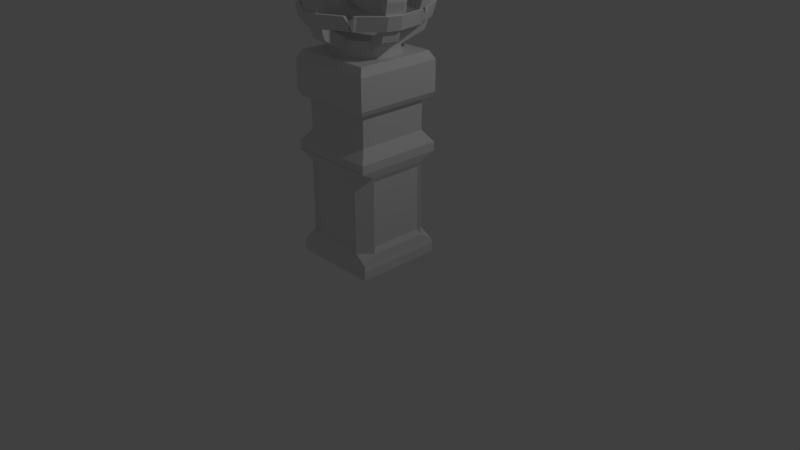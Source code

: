 # Source: brazier.blend  (saved by Blender 2.79.0; exported with 4.5.12 LTS)
import bpy
from mathutils import Matrix  # noqa: F401  (used for matrix-valued properties, if any)

bpy.ops.wm.read_factory_settings(use_empty=True)
scene = bpy.context.scene
scene.name = 'Scene'

# ---- collections
col_collection_1 = bpy.data.collections.new('Collection 1'); scene.collection.children.link(col_collection_1)

# ---- materials (node trees are filled in below, after node groups)
mat_material = bpy.data.materials.new('Material')
mat_material.alpha_threshold = 0.0
mat_material.use_transparent_shadow = False
mat_material.roughness = 0.5
mat_material.line_color = (0.0, 0.0, 0.0, 1.0)

# ---- material node trees

# ---- world
world_world = bpy.data.worlds.new('World'); scene.world = world_world
world_world.color = (0.05088, 0.05088, 0.05088)
world_world.use_sun_shadow = False
world_world.sun_shadow_jitter_overblur = 0.0
world_world.cycles.sampling_method = 'MANUAL'

# ---- cameras
cam_camera = bpy.data.cameras.new('Camera')
cam_camera.clip_end = 100.0
cam_camera.lens = 35.0
cam_camera.sensor_width = 32.0
cam_camera.sensor_height = 18.0
cam_camera.ortho_scale = 7.314
cam_camera.dof.focus_distance = 0.0
cam_camera.dof.aperture_fstop = 128.0

# ---- lights
light_lamp = bpy.data.lights.new('Lamp', 'POINT')
light_lamp.transmission_factor = 0.0
light_lamp.cutoff_distance = 30.0
light_lamp.energy = 100.0
light_lamp.shadow_buffer_clip_start = 1.001
light_lamp.shadow_soft_size = 0.1
light_lamp.shadow_maximum_resolution = 0.006
light_lamp.use_absolute_resolution = True

# ---- meshes
me_cylinder_001 = bpy.data.meshes.new('Cylinder.001')
me_cylinder_001.from_pydata([(0.0, 1.0, -1.0), (0.0, 1.0, 1.0), (0.1951, 0.9808, -1.0), (0.1951, 0.9808, 1.0), (0.3827, 0.9239, -1.0), (0.3827, 0.9239, 1.0), (0.5556, 0.8315, -1.0), (0.5556, 0.8315, 1.0), (0.7071, 0.7071, -1.0), (0.7071, 0.7071, 1.0), (0.8315, 0.5556, -1.0), (0.8315, 0.5556, 1.0), (0.9239, 0.3827, -1.0), (0.9239, 0.3827, 1.0), (0.9808, 0.1951, -1.0), (0.9808, 0.1951, 1.0), (1.0, 7.55e-08, -1.0), (1.0, 7.55e-08, 1.0), (0.9808, -0.1951, -1.0), (0.9808, -0.1951, 1.0), (0.9239, -0.3827, -1.0), (0.9239, -0.3827, 1.0), (0.8315, -0.5556, -1.0), (0.8315, -0.5556, 1.0), (0.7071, -0.7071, -1.0), (0.7071, -0.7071, 1.0), (0.5556, -0.8315, -1.0), (0.5556, -0.8315, 1.0), (0.3827, -0.9239, -1.0), (0.3827, -0.9239, 1.0), (0.1951, -0.9808, -1.0), (0.1951, -0.9808, 1.0), (-3.258e-07, -1.0, -1.0), (-3.258e-07, -1.0, 1.0), (-0.1951, -0.9808, -1.0), (-0.1951, -0.9808, 1.0), (-0.3827, -0.9239, -1.0), (-0.3827, -0.9239, 1.0), (-0.5556, -0.8315, -1.0), (-0.5556, -0.8315, 1.0), (-0.7071, -0.7071, -1.0), (-0.7071, -0.7071, 1.0), (-0.8315, -0.5556, -1.0), (-0.8315, -0.5556, 1.0), (-0.9239, -0.3827, -1.0), (-0.9239, -0.3827, 1.0), (-0.9808, -0.1951, -1.0), (-0.9808, -0.1951, 1.0), (-1.0, 9.656e-07, -1.0), (-1.0, 9.656e-07, 1.0), (-0.9808, 0.1951, -1.0), (-0.9808, 0.1951, 1.0), (-0.9239, 0.3827, -1.0), (-0.9239, 0.3827, 1.0), (-0.8315, 0.5556, -1.0), (-0.8315, 0.5556, 1.0), (-0.7071, 0.7071, -1.0), (-0.7071, 0.7071, 1.0), (-0.5556, 0.8315, -1.0), (-0.5556, 0.8315, 1.0), (-0.3827, 0.9239, -1.0), (-0.3827, 0.9239, 1.0), (-0.1951, 0.9808, -1.0), (-0.1951, 0.9808, 1.0)], [], [(0, 1, 3, 2), (2, 3, 5, 4), (4, 5, 7, 6), (6, 7, 9, 8), (8, 9, 11, 10), (10, 11, 13, 12), (12, 13, 15, 14), (14, 15, 17, 16), (16, 17, 19, 18), (18, 19, 21, 20), (20, 21, 23, 22), (22, 23, 25, 24), (24, 25, 27, 26), (26, 27, 29, 28), (28, 29, 31, 30), (30, 31, 33, 32), (32, 33, 35, 34), (34, 35, 37, 36), (36, 37, 39, 38), (38, 39, 41, 40), (40, 41, 43, 42), (42, 43, 45, 44), (44, 45, 47, 46), (46, 47, 49, 48), (48, 49, 51, 50), (50, 51, 53, 52), (52, 53, 55, 54), (54, 55, 57, 56), (56, 57, 59, 58), (58, 59, 61, 60), (3, 1, 63, 61, 59, 57, 55, 53, 51, 49, 47, 45, 43, 41, 39, 37, 35, 33, 31, 29, 27, 25, 23, 21, 19, 17, 15, 13, 11, 9, 7, 5), (60, 61, 63, 62), (62, 63, 1, 0), (0, 2, 4, 6, 8, 10, 12, 14, 16, 18, 20, 22, 24, 26, 28, 30, 32, 34, 36, 38, 40, 42, 44, 46, 48, 50, 52, 54, 56, 58, 60, 62)])
me_cylinder_001.use_remesh_preserve_volume = False
me_cylinder_001.use_remesh_preserve_attributes = False
me_cylinder_001.use_mirror_vertex_groups = False
me_cylinder_001.update()
me_cylinder = bpy.data.meshes.new('Cylinder')
me_cylinder.from_pydata([(0.0, 1.0, -1.0), (0.0, 1.0, 1.0), (0.1951, 0.9808, -1.0), (0.1951, 0.9808, 1.0), (0.3827, 0.9239, -1.0), (0.3827, 0.9239, 1.0), (0.5556, 0.8315, -1.0), (0.5556, 0.8315, 1.0), (0.7071, 0.7071, -1.0), (0.7071, 0.7071, 1.0), (0.8315, 0.5556, -1.0), (0.8315, 0.5556, 1.0), (0.9239, 0.3827, -1.0), (0.9239, 0.3827, 1.0), (0.9808, 0.1951, -1.0), (0.9808, 0.1951, 1.0), (1.0, 7.55e-08, -1.0), (1.0, 7.55e-08, 1.0), (0.9808, -0.1951, -1.0), (0.9808, -0.1951, 1.0), (0.9239, -0.3827, -1.0), (0.9239, -0.3827, 1.0), (0.8315, -0.5556, -1.0), (0.8315, -0.5556, 1.0), (0.7071, -0.7071, -1.0), (0.7071, -0.7071, 1.0), (0.5556, -0.8315, -1.0), (0.5556, -0.8315, 1.0), (0.3827, -0.9239, -1.0), (0.3827, -0.9239, 1.0), (0.1951, -0.9808, -1.0), (0.1951, -0.9808, 1.0), (-3.258e-07, -1.0, -1.0), (-3.258e-07, -1.0, 1.0), (-0.1951, -0.9808, -1.0), (-0.1951, -0.9808, 1.0), (-0.3827, -0.9239, -1.0), (-0.3827, -0.9239, 1.0), (-0.5556, -0.8315, -1.0), (-0.5556, -0.8315, 1.0), (-0.7071, -0.7071, -1.0), (-0.7071, -0.7071, 1.0), (-0.8315, -0.5556, -1.0), (-0.8315, -0.5556, 1.0), (-0.9239, -0.3827, -1.0), (-0.9239, -0.3827, 1.0), (-0.9808, -0.1951, -1.0), (-0.9808, -0.1951, 1.0), (-1.0, 9.656e-07, -1.0), (-1.0, 9.656e-07, 1.0), (-0.9808, 0.1951, -1.0), (-0.9808, 0.1951, 1.0), (-0.9239, 0.3827, -1.0), (-0.9239, 0.3827, 1.0), (-0.8315, 0.5556, -1.0), (-0.8315, 0.5556, 1.0), (-0.7071, 0.7071, -1.0), (-0.7071, 0.7071, 1.0), (-0.5556, 0.8315, -1.0), (-0.5556, 0.8315, 1.0), (-0.3827, 0.9239, -1.0), (-0.3827, 0.9239, 1.0), (-0.1951, 0.9808, -1.0), (-0.1951, 0.9808, 1.0)], [], [(0, 1, 3, 2), (2, 3, 5, 4), (4, 5, 7, 6), (6, 7, 9, 8), (8, 9, 11, 10), (10, 11, 13, 12), (12, 13, 15, 14), (14, 15, 17, 16), (16, 17, 19, 18), (18, 19, 21, 20), (20, 21, 23, 22), (22, 23, 25, 24), (24, 25, 27, 26), (26, 27, 29, 28), (28, 29, 31, 30), (30, 31, 33, 32), (32, 33, 35, 34), (34, 35, 37, 36), (36, 37, 39, 38), (38, 39, 41, 40), (40, 41, 43, 42), (42, 43, 45, 44), (44, 45, 47, 46), (46, 47, 49, 48), (48, 49, 51, 50), (50, 51, 53, 52), (52, 53, 55, 54), (54, 55, 57, 56), (56, 57, 59, 58), (58, 59, 61, 60), (3, 1, 63, 61, 59, 57, 55, 53, 51, 49, 47, 45, 43, 41, 39, 37, 35, 33, 31, 29, 27, 25, 23, 21, 19, 17, 15, 13, 11, 9, 7, 5), (60, 61, 63, 62), (62, 63, 1, 0), (0, 2, 4, 6, 8, 10, 12, 14, 16, 18, 20, 22, 24, 26, 28, 30, 32, 34, 36, 38, 40, 42, 44, 46, 48, 50, 52, 54, 56, 58, 60, 62)])
me_cylinder.use_remesh_preserve_volume = False
me_cylinder.use_remesh_preserve_attributes = False
me_cylinder.use_mirror_vertex_groups = False
me_cylinder.update()
me_cube_003 = bpy.data.meshes.new('Cube.003')
me_cube_003.from_pydata([(-0.1026, -0.3041, 2.697), (-0.02874, -0.6176, 4.123), (-0.1026, -0.2507, 2.827), (-0.02874, -0.5907, 4.102), (0.1024, -0.3041, 2.697), (0.02993, -0.6176, 4.123), (0.1024, -0.2507, 2.827), (0.02993, -0.5907, 4.102), (-0.1026, -0.6714, 2.906), (-0.1026, -0.8181, 3.364), (-0.1026, -0.7935, 3.864), (-0.1026, -0.6537, 3.864), (-0.1026, -0.6782, 3.364), (-0.1026, -0.5678, 3.0), (0.1024, -0.6537, 3.864), (0.1024, -0.6782, 3.364), (0.1024, -0.5678, 3.0), (0.1024, -0.7935, 3.864), (0.1024, -0.8181, 3.364), (0.1024, -0.6714, 2.906), (-0.08202, -0.7192, 3.051), (-0.08202, -0.7719, 3.22), (0.08177, -0.7719, 3.22), (0.08177, -0.7192, 3.051), (-0.0804, -0.8139, 3.537), (-0.0804, -0.8058, 3.692), (0.08015, -0.8058, 3.692), (0.08015, -0.8139, 3.537), (-0.08202, -0.7556, 3.046), (-0.08202, -0.8083, 3.216), (0.08177, -0.8083, 3.216), (0.08177, -0.7556, 3.046), (-0.0804, -0.8503, 3.532), (-0.0804, -0.8421, 3.687), (0.08015, -0.8421, 3.687), (0.08015, -0.8503, 3.532), (-0.3787, -0.5697, 3.051), (-0.3787, -0.6223, 3.22), (0.3785, -0.6223, 3.22), (0.3785, -0.5697, 3.051), (-0.3712, -0.6643, 3.537), (-0.3712, -0.6562, 3.692), (0.371, -0.6562, 3.692), (0.371, -0.6643, 3.537), (-0.3787, -0.606, 3.046), (-0.3787, -0.6587, 3.216), (0.3785, -0.6587, 3.216), (0.3785, -0.606, 3.046), (-0.3712, -0.7007, 3.532), (-0.3712, -0.6926, 3.687), (0.371, -0.6926, 3.687), (0.371, -0.7007, 3.532), (-0.4082, -0.5697, 3.051), (-0.4082, -0.6223, 3.22), (0.408, -0.6223, 3.22), (0.408, -0.5697, 3.051), (-0.4001, -0.6643, 3.537), (-0.4001, -0.6562, 3.692), (0.3999, -0.6562, 3.692), (0.3999, -0.6643, 3.537), (-0.4082, -0.606, 3.046), (-0.4082, -0.6587, 3.216), (0.408, -0.6587, 3.216), (0.408, -0.606, 3.046), (-0.4001, -0.7007, 3.532), (-0.4001, -0.6926, 3.687), (0.3999, -0.6926, 3.687), (0.3999, -0.7007, 3.532), (-0.4082, -0.5697, 3.051), (-0.4082, -0.6223, 3.22), (0.408, -0.6223, 3.22), (0.408, -0.5697, 3.051), (-0.4001, -0.6643, 3.537), (-0.4001, -0.6562, 3.692), (0.3999, -0.6562, 3.692), (0.3999, -0.6643, 3.537), (-0.4082, -0.606, 3.046), (-0.4082, -0.6587, 3.216), (0.408, -0.6587, 3.216), (0.408, -0.606, 3.046), (-0.4001, -0.7007, 3.532), (-0.4001, -0.6926, 3.687), (0.3999, -0.6926, 3.687), (0.3999, -0.7007, 3.532), (-0.4366, -0.6233, 3.133), (0.45, -0.6139, 3.133), (-0.4794, -0.6845, 3.612), (0.4941, -0.6741, 3.612), (0.2592, -0.1893, 2.697), (0.582, -0.2131, 4.123), (0.2082, -0.1733, 2.827), (0.5563, -0.205, 4.102), (0.3208, 0.006185, 2.697), (0.5996, -0.1571, 4.123), (0.2699, 0.02224, 2.827), (0.574, -0.1491, 4.102), (0.6095, -0.2998, 2.906), (0.7493, -0.3439, 3.364), (0.7259, -0.3365, 3.864), (0.5925, -0.2944, 3.864), (0.616, -0.3018, 3.364), (0.5107, -0.2686, 3.0), (0.6542, -0.09893, 3.864), (0.6776, -0.1063, 3.364), (0.5723, -0.07312, 3.0), (0.7876, -0.141, 3.864), (0.811, -0.1484, 3.364), (0.6711, -0.1043, 2.906), (0.6613, -0.2945, 3.051), (0.7115, -0.3103, 3.22), (0.7608, -0.1541, 3.22), (0.7105, -0.1383, 3.051), (0.752, -0.3214, 3.537), (0.7443, -0.319, 3.692), (0.7926, -0.1659, 3.692), (0.8003, -0.1683, 3.537), (0.696, -0.3054, 3.046), (0.7462, -0.3213, 3.216), (0.7954, -0.1651, 3.216), (0.7452, -0.1492, 3.046), (0.7867, -0.3324, 3.532), (0.779, -0.3299, 3.687), (0.8273, -0.1768, 3.687), (0.835, -0.1792, 3.532), (0.4294, -0.5325, 3.051), (0.4796, -0.5483, 3.22), (0.7073, 0.1738, 3.22), (0.6571, 0.1897, 3.051), (0.5219, -0.5538, 3.537), (0.5142, -0.5514, 3.692), (0.7374, 0.1565, 3.692), (0.7451, 0.154, 3.537), (0.4641, -0.5434, 3.046), (0.5143, -0.5593, 3.216), (0.742, 0.1629, 3.216), (0.6918, 0.1787, 3.046), (0.5566, -0.5647, 3.532), (0.5489, -0.5623, 3.687), (0.7721, 0.1455, 3.687), (0.7798, 0.1431, 3.532), (0.4205, -0.5606, 3.051), (0.4708, -0.5765, 3.22), (0.7162, 0.202, 3.22), (0.666, 0.2178, 3.051), (0.5132, -0.5814, 3.537), (0.5055, -0.5789, 3.692), (0.7461, 0.1841, 3.692), (0.7538, 0.1816, 3.537), (0.4552, -0.5716, 3.046), (0.5054, -0.5874, 3.216), (0.7509, 0.191, 3.216), (0.7007, 0.2069, 3.046), (0.5479, -0.5923, 3.532), (0.5402, -0.5899, 3.687), (0.7808, 0.1731, 3.687), (0.7885, 0.1707, 3.532), (0.4205, -0.5606, 3.051), (0.4708, -0.5765, 3.22), (0.7162, 0.202, 3.22), (0.666, 0.2178, 3.051), (0.5132, -0.5814, 3.537), (0.5055, -0.5789, 3.692), (0.7461, 0.1841, 3.692), (0.7538, 0.1816, 3.537), (0.4552, -0.5716, 3.046), (0.5054, -0.5874, 3.216), (0.7509, 0.191, 3.216), (0.7007, 0.2069, 3.046), (0.5479, -0.5923, 3.532), (0.5402, -0.5899, 3.687), (0.7808, 0.1731, 3.687), (0.7885, 0.1707, 3.532), (0.7208, 0.2446, 3.133), (0.7915, 0.2686, 3.612), (0.2585, 0.1902, 2.697), (0.3798, 0.491, 4.123), (0.2278, 0.1465, 2.827), (0.3644, 0.469, 4.102), (0.09057, 0.3078, 2.697), (0.3318, 0.5246, 4.123), (0.05994, 0.2641, 2.827), (0.3163, 0.5026, 4.102), (0.4692, 0.4911, 2.906), (0.5533, 0.6113, 3.364), (0.5392, 0.5911, 3.864), (0.459, 0.4766, 3.864), (0.4731, 0.4967, 3.364), (0.4097, 0.4063, 3.0), (0.2911, 0.5942, 3.864), (0.3052, 0.6143, 3.364), (0.2418, 0.5238, 3.0), (0.3713, 0.7087, 3.864), (0.3854, 0.7288, 3.364), (0.3013, 0.6087, 2.906), (0.4797, 0.5421, 3.051), (0.5099, 0.5853, 3.22), (0.3758, 0.6792, 3.22), (0.3456, 0.6361, 3.051), (0.5327, 0.6206, 3.537), (0.528, 0.6139, 3.692), (0.3965, 0.706, 3.692), (0.4012, 0.7127, 3.537), (0.5006, 0.5719, 3.046), (0.5308, 0.615, 3.216), (0.3966, 0.709, 3.216), (0.3664, 0.6659, 3.046), (0.5535, 0.6504, 3.532), (0.5489, 0.6437, 3.687), (0.4174, 0.7358, 3.687), (0.422, 0.7425, 3.532), (0.637, 0.2494, 3.051), (0.6672, 0.2925, 3.22), (0.04692, 0.7269, 3.22), (0.01672, 0.6837, 3.051), (0.6851, 0.3312, 3.537), (0.6805, 0.3246, 3.692), (0.07249, 0.7503, 3.692), (0.07715, 0.7569, 3.537), (0.6578, 0.2792, 3.046), (0.688, 0.3223, 3.216), (0.06778, 0.7567, 3.216), (0.03758, 0.7135, 3.046), (0.706, 0.361, 3.532), (0.7013, 0.3544, 3.687), (0.09336, 0.7801, 3.687), (0.09802, 0.7867, 3.532), (0.6611, 0.2325, 3.051), (0.6913, 0.2756, 3.22), (0.02275, 0.7438, 3.22), (-0.007443, 0.7007, 3.051), (0.7088, 0.3147, 3.537), (0.7041, 0.308, 3.692), (0.04881, 0.7669, 3.692), (0.05347, 0.7735, 3.537), (0.682, 0.2623, 3.046), (0.7122, 0.3054, 3.216), (0.04362, 0.7736, 3.216), (0.01342, 0.7304, 3.046), (0.7297, 0.3445, 3.532), (0.725, 0.3378, 3.687), (0.06967, 0.7967, 3.687), (0.07433, 0.8033, 3.532), (0.6611, 0.2325, 3.051), (0.6913, 0.2756, 3.22), (0.02275, 0.7438, 3.22), (-0.007443, 0.7007, 3.051), (0.7088, 0.3147, 3.537), (0.7041, 0.308, 3.692), (0.04881, 0.7669, 3.692), (0.05347, 0.7735, 3.537), (0.682, 0.2623, 3.046), (0.7122, 0.3054, 3.216), (0.04362, 0.7736, 3.216), (0.01342, 0.7304, 3.046), (0.7297, 0.3445, 3.532), (0.725, 0.3378, 3.687), (0.06967, 0.7967, 3.687), (0.07433, 0.8033, 3.532), (-0.0165, 0.7609, 3.133), (-0.01813, 0.8356, 3.612), (-0.1037, 0.3037, 2.697), (-0.3524, 0.5099, 4.123), (-0.0712, 0.2614, 2.827), (-0.3361, 0.4886, 4.102), (-0.2663, 0.1789, 2.697), (-0.399, 0.4742, 4.123), (-0.2338, 0.1366, 2.827), (-0.3826, 0.4529, 4.102), (-0.3273, 0.5951, 2.906), (-0.4166, 0.7115, 3.364), (-0.4016, 0.692, 3.864), (-0.3165, 0.5811, 3.864), (-0.3315, 0.6005, 3.364), (-0.2643, 0.513, 3.0), (-0.4791, 0.4563, 3.864), (-0.4941, 0.4757, 3.364), (-0.4269, 0.3882, 3.0), (-0.5643, 0.5672, 3.864), (-0.5792, 0.5867, 3.364), (-0.4899, 0.4704, 2.906), (-0.3728, 0.6205, 3.051), (-0.4048, 0.6623, 3.22), (-0.5348, 0.5626, 3.22), (-0.5027, 0.5208, 3.051), (-0.4317, 0.6946, 3.537), (-0.4267, 0.6882, 3.692), (-0.5541, 0.5905, 3.692), (-0.559, 0.5969, 3.537), (-0.3949, 0.6494, 3.046), (-0.427, 0.6912, 3.216), (-0.5569, 0.5915, 3.216), (-0.5249, 0.5497, 3.046), (-0.4538, 0.7235, 3.532), (-0.4489, 0.7171, 3.687), (-0.5762, 0.6193, 3.687), (-0.5812, 0.6258, 3.532), (-0.04633, 0.6825, 3.051), (-0.07838, 0.7243, 3.22), (-0.6791, 0.2633, 3.22), (-0.6471, 0.2215, 3.051), (-0.1099, 0.753, 3.537), (-0.105, 0.7466, 3.692), (-0.6938, 0.2948, 3.692), (-0.6987, 0.3012, 3.537), (-0.06847, 0.7114, 3.046), (-0.1005, 0.7531, 3.216), (-0.7013, 0.2922, 3.216), (-0.6692, 0.2504, 3.046), (-0.132, 0.7819, 3.532), (-0.1271, 0.7754, 3.687), (-0.7159, 0.3236, 3.687), (-0.7209, 0.3301, 3.532), (-0.02293, 0.7005, 3.051), (-0.05497, 0.7422, 3.22), (-0.7025, 0.2454, 3.22), (-0.6705, 0.2036, 3.051), (-0.08696, 0.7706, 3.537), (-0.08201, 0.7642, 3.692), (-0.7167, 0.2772, 3.692), (-0.7217, 0.2836, 3.537), (-0.04507, 0.7293, 3.046), (-0.07712, 0.7711, 3.216), (-0.7247, 0.2742, 3.216), (-0.6926, 0.2324, 3.046), (-0.1091, 0.7995, 3.532), (-0.1042, 0.793, 3.687), (-0.7389, 0.306, 3.687), (-0.7438, 0.3125, 3.532), (-0.02293, 0.7005, 3.051), (-0.05497, 0.7422, 3.22), (-0.7025, 0.2454, 3.22), (-0.6705, 0.2036, 3.051), (-0.08696, 0.7706, 3.537), (-0.08201, 0.7642, 3.692), (-0.7167, 0.2772, 3.692), (-0.7217, 0.2836, 3.537), (-0.04507, 0.7293, 3.046), (-0.07712, 0.7711, 3.216), (-0.7247, 0.2742, 3.216), (-0.6926, 0.2324, 3.046), (-0.1091, 0.7995, 3.532), (-0.1042, 0.793, 3.687), (-0.7389, 0.306, 3.687), (-0.7438, 0.3125, 3.532), (-0.7307, 0.2131, 3.133), (-0.8024, 0.234, 3.612), (-0.3209, -0.007578, 2.697), (-0.5907, -0.1828, 4.123), (-0.2707, 0.01069, 2.827), (-0.5655, -0.1736, 4.102), (-0.2507, -0.2002, 2.697), (-0.5706, -0.2379, 4.123), (-0.2006, -0.1819, 2.827), (-0.5454, -0.2287, 4.102), (-0.666, -0.1332, 2.906), (-0.8038, -0.1834, 3.364), (-0.7808, -0.175, 3.864), (-0.6493, -0.1271, 3.864), (-0.6724, -0.1355, 3.364), (-0.5687, -0.09778, 3.0), (-0.5792, -0.3198, 3.864), (-0.6023, -0.3282, 3.364), (-0.4986, -0.2904, 3.0), (-0.7106, -0.3676, 3.864), (-0.7337, -0.376, 3.364), (-0.5959, -0.3258, 2.906), (-0.7039, -0.1689, 3.051), (-0.7534, -0.1869, 3.22), (-0.6974, -0.3408, 3.22), (-0.6479, -0.3228, 3.051), (-0.7923, -0.2028, 3.537), (-0.7847, -0.2, 3.692), (-0.7298, -0.3509, 3.692), (-0.7374, -0.3537, 3.537), (-0.7381, -0.1814, 3.046), (-0.7876, -0.1994, 3.216), (-0.7316, -0.3533, 3.216), (-0.6821, -0.3353, 3.046), (-0.8265, -0.2153, 3.532), (-0.8188, -0.2125, 3.687), (-0.7639, -0.3633, 3.687), (-0.7716, -0.3661, 3.532), (-0.6648, 0.161, 3.051), (-0.7143, 0.143, 3.22), (-0.4553, -0.5685, 3.22), (-0.4059, -0.5505, 3.051), (-0.7512, 0.1216, 3.537), (-0.7436, 0.1244, 3.692), (-0.4897, -0.573, 3.692), (-0.4974, -0.5758, 3.537), (-0.699, 0.1486, 3.046), (-0.7485, 0.1306, 3.216), (-0.4895, -0.5809, 3.216), (-0.4401, -0.5629, 3.046), (-0.7854, 0.1092, 3.532), (-0.7778, 0.112, 3.687), (-0.5239, -0.5855, 3.687), (-0.5315, -0.5882, 3.532), (-0.6749, 0.1888, 3.051), (-0.7244, 0.1708, 3.22), (-0.4452, -0.5962, 3.22), (-0.3958, -0.5782, 3.051), (-0.7611, 0.1488, 3.537), (-0.7535, 0.1516, 3.692), (-0.4798, -0.6002, 3.692), (-0.4875, -0.603, 3.537), (-0.7091, 0.1763, 3.046), (-0.7586, 0.1583, 3.216), (-0.4794, -0.6087, 3.216), (-0.43, -0.5907, 3.046), (-0.7953, 0.1364, 3.532), (-0.7876, 0.1391, 3.687), (-0.514, -0.6126, 3.687), (-0.5217, -0.6154, 3.532), (-0.6749, 0.1888, 3.051), (-0.7244, 0.1708, 3.22), (-0.4452, -0.5962, 3.22), (-0.3958, -0.5782, 3.051), (-0.7611, 0.1488, 3.537), (-0.7535, 0.1516, 3.692), (-0.4798, -0.6002, 3.692), (-0.4875, -0.603, 3.537), (-0.7091, 0.1763, 3.046), (-0.7586, 0.1583, 3.216), (-0.4794, -0.6087, 3.216), (-0.43, -0.5907, 3.046), (-0.7953, 0.1364, 3.532), (-0.7876, 0.1391, 3.687), (-0.514, -0.6126, 3.687), (-0.5217, -0.6154, 3.532)], [], [(10, 1, 3, 11), (11, 3, 7, 14), (14, 7, 5, 17), (17, 5, 1, 10), (2, 6, 4, 0), (7, 3, 1, 5), (4, 19, 8, 0), (9, 8, 20, 21), (17, 10, 25, 26), (6, 16, 19, 4), (16, 15, 18, 19), (15, 14, 17, 18), (2, 13, 16, 6), (13, 12, 15, 16), (12, 11, 14, 15), (0, 8, 13, 2), (8, 9, 12, 13), (9, 10, 11, 12), (23, 22, 38, 39), (8, 19, 23, 20), (18, 9, 21, 22), (19, 18, 22, 23), (22, 21, 29, 30), (18, 17, 26, 27), (10, 9, 24, 25), (9, 18, 27, 24), (31, 30, 29, 28), (35, 34, 33, 32), (24, 27, 35, 32), (25, 24, 40, 41), (20, 23, 31, 28), (26, 25, 33, 34), (20, 28, 44, 36), (21, 20, 36, 37), (36, 44, 60, 52), (48, 49, 65, 64), (49, 41, 57, 65), (46, 47, 63, 62), (28, 29, 45, 44), (26, 34, 50, 42), (27, 26, 42, 43), (29, 21, 37, 45), (30, 31, 47, 46), (22, 30, 46, 38), (31, 23, 39, 47), (35, 27, 43, 51), (32, 33, 49, 48), (24, 32, 48, 40), (34, 35, 51, 50), (33, 25, 41, 49), (60, 61, 77, 76), (67, 59, 75, 83), (59, 58, 74, 75), (63, 55, 71, 79), (50, 51, 67, 66), (37, 36, 52, 53), (42, 50, 66, 58), (45, 37, 53, 61), (39, 38, 54, 55), (38, 46, 62, 54), (41, 40, 56, 57), (47, 39, 55, 63), (43, 42, 58, 59), (51, 43, 59, 67), (44, 45, 61, 60), (40, 48, 64, 56), (71, 70, 85), (77, 69, 84), (74, 82, 87), (69, 68, 84), (56, 64, 80, 72), (62, 63, 79, 78), (65, 57, 73, 81), (64, 65, 81, 80), (52, 60, 76, 68), (66, 67, 83, 82), (53, 52, 68, 69), (58, 66, 82, 74), (61, 53, 69, 77), (55, 54, 70, 71), (54, 62, 78, 70), (57, 56, 72, 73), (70, 78, 85), (73, 72, 86), (79, 71, 85), (75, 74, 87), (83, 75, 87), (76, 77, 84), (72, 80, 86), (78, 79, 85), (81, 73, 86), (80, 81, 86), (68, 76, 84), (82, 83, 87), (98, 89, 91, 99), (99, 91, 95, 102), (102, 95, 93, 105), (105, 93, 89, 98), (90, 94, 92, 88), (95, 91, 89, 93), (92, 107, 96, 88), (97, 96, 108, 109), (105, 98, 113, 114), (94, 104, 107, 92), (104, 103, 106, 107), (103, 102, 105, 106), (90, 101, 104, 94), (101, 100, 103, 104), (100, 99, 102, 103), (88, 96, 101, 90), (96, 97, 100, 101), (97, 98, 99, 100), (111, 110, 126, 127), (96, 107, 111, 108), (106, 97, 109, 110), (107, 106, 110, 111), (110, 109, 117, 118), (106, 105, 114, 115), (98, 97, 112, 113), (97, 106, 115, 112), (119, 118, 117, 116), (123, 122, 121, 120), (112, 115, 123, 120), (113, 112, 128, 129), (108, 111, 119, 116), (114, 113, 121, 122), (108, 116, 132, 124), (109, 108, 124, 125), (124, 132, 148, 140), (136, 137, 153, 152), (137, 129, 145, 153), (134, 135, 151, 150), (116, 117, 133, 132), (114, 122, 138, 130), (115, 114, 130, 131), (117, 109, 125, 133), (118, 119, 135, 134), (110, 118, 134, 126), (119, 111, 127, 135), (123, 115, 131, 139), (120, 121, 137, 136), (112, 120, 136, 128), (122, 123, 139, 138), (121, 113, 129, 137), (148, 149, 165, 164), (155, 147, 163, 171), (147, 146, 162, 163), (151, 143, 159, 167), (138, 139, 155, 154), (125, 124, 140, 141), (130, 138, 154, 146), (133, 125, 141, 149), (127, 126, 142, 143), (126, 134, 150, 142), (129, 128, 144, 145), (135, 127, 143, 151), (131, 130, 146, 147), (139, 131, 147, 155), (132, 133, 149, 148), (128, 136, 152, 144), (159, 158, 172), (165, 157, 85), (162, 170, 173), (157, 156, 85), (144, 152, 168, 160), (150, 151, 167, 166), (153, 145, 161, 169), (152, 153, 169, 168), (140, 148, 164, 156), (154, 155, 171, 170), (141, 140, 156, 157), (146, 154, 170, 162), (149, 141, 157, 165), (143, 142, 158, 159), (142, 150, 166, 158), (145, 144, 160, 161), (158, 166, 172), (161, 160, 87), (167, 159, 172), (163, 162, 173), (171, 163, 173), (164, 165, 85), (160, 168, 87), (166, 167, 172), (169, 161, 87), (168, 169, 87), (156, 164, 85), (170, 171, 173), (184, 175, 177, 185), (185, 177, 181, 188), (188, 181, 179, 191), (191, 179, 175, 184), (176, 180, 178, 174), (181, 177, 175, 179), (178, 193, 182, 174), (183, 182, 194, 195), (191, 184, 199, 200), (180, 190, 193, 178), (190, 189, 192, 193), (189, 188, 191, 192), (176, 187, 190, 180), (187, 186, 189, 190), (186, 185, 188, 189), (174, 182, 187, 176), (182, 183, 186, 187), (183, 184, 185, 186), (197, 196, 212, 213), (182, 193, 197, 194), (192, 183, 195, 196), (193, 192, 196, 197), (196, 195, 203, 204), (192, 191, 200, 201), (184, 183, 198, 199), (183, 192, 201, 198), (205, 204, 203, 202), (209, 208, 207, 206), (198, 201, 209, 206), (199, 198, 214, 215), (194, 197, 205, 202), (200, 199, 207, 208), (194, 202, 218, 210), (195, 194, 210, 211), (210, 218, 234, 226), (222, 223, 239, 238), (223, 215, 231, 239), (220, 221, 237, 236), (202, 203, 219, 218), (200, 208, 224, 216), (201, 200, 216, 217), (203, 195, 211, 219), (204, 205, 221, 220), (196, 204, 220, 212), (205, 197, 213, 221), (209, 201, 217, 225), (206, 207, 223, 222), (198, 206, 222, 214), (208, 209, 225, 224), (207, 199, 215, 223), (234, 235, 251, 250), (241, 233, 249, 257), (233, 232, 248, 249), (237, 229, 245, 253), (224, 225, 241, 240), (211, 210, 226, 227), (216, 224, 240, 232), (219, 211, 227, 235), (213, 212, 228, 229), (212, 220, 236, 228), (215, 214, 230, 231), (221, 213, 229, 237), (217, 216, 232, 233), (225, 217, 233, 241), (218, 219, 235, 234), (214, 222, 238, 230), (245, 244, 258), (251, 243, 172), (248, 256, 259), (243, 242, 172), (230, 238, 254, 246), (236, 237, 253, 252), (239, 231, 247, 255), (238, 239, 255, 254), (226, 234, 250, 242), (240, 241, 257, 256), (227, 226, 242, 243), (232, 240, 256, 248), (235, 227, 243, 251), (229, 228, 244, 245), (228, 236, 252, 244), (231, 230, 246, 247), (244, 252, 258), (247, 246, 173), (253, 245, 258), (249, 248, 259), (257, 249, 259), (250, 251, 172), (246, 254, 173), (252, 253, 258), (255, 247, 173), (254, 255, 173), (242, 250, 172), (256, 257, 259), (270, 261, 263, 271), (271, 263, 267, 274), (274, 267, 265, 277), (277, 265, 261, 270), (262, 266, 264, 260), (267, 263, 261, 265), (264, 279, 268, 260), (269, 268, 280, 281), (277, 270, 285, 286), (266, 276, 279, 264), (276, 275, 278, 279), (275, 274, 277, 278), (262, 273, 276, 266), (273, 272, 275, 276), (272, 271, 274, 275), (260, 268, 273, 262), (268, 269, 272, 273), (269, 270, 271, 272), (283, 282, 298, 299), (268, 279, 283, 280), (278, 269, 281, 282), (279, 278, 282, 283), (282, 281, 289, 290), (278, 277, 286, 287), (270, 269, 284, 285), (269, 278, 287, 284), (291, 290, 289, 288), (295, 294, 293, 292), (284, 287, 295, 292), (285, 284, 300, 301), (280, 283, 291, 288), (286, 285, 293, 294), (280, 288, 304, 296), (281, 280, 296, 297), (296, 304, 320, 312), (308, 309, 325, 324), (309, 301, 317, 325), (306, 307, 323, 322), (288, 289, 305, 304), (286, 294, 310, 302), (287, 286, 302, 303), (289, 281, 297, 305), (290, 291, 307, 306), (282, 290, 306, 298), (291, 283, 299, 307), (295, 287, 303, 311), (292, 293, 309, 308), (284, 292, 308, 300), (294, 295, 311, 310), (293, 285, 301, 309), (320, 321, 337, 336), (327, 319, 335, 343), (319, 318, 334, 335), (323, 315, 331, 339), (310, 311, 327, 326), (297, 296, 312, 313), (302, 310, 326, 318), (305, 297, 313, 321), (299, 298, 314, 315), (298, 306, 322, 314), (301, 300, 316, 317), (307, 299, 315, 323), (303, 302, 318, 319), (311, 303, 319, 327), (304, 305, 321, 320), (300, 308, 324, 316), (331, 330, 344), (337, 329, 258), (334, 342, 345), (329, 328, 258), (316, 324, 340, 332), (322, 323, 339, 338), (325, 317, 333, 341), (324, 325, 341, 340), (312, 320, 336, 328), (326, 327, 343, 342), (313, 312, 328, 329), (318, 326, 342, 334), (321, 313, 329, 337), (315, 314, 330, 331), (314, 322, 338, 330), (317, 316, 332, 333), (330, 338, 344), (333, 332, 259), (339, 331, 344), (335, 334, 345), (343, 335, 345), (336, 337, 258), (332, 340, 259), (338, 339, 344), (341, 333, 259), (340, 341, 259), (328, 336, 258), (342, 343, 345), (356, 347, 349, 357), (357, 349, 353, 360), (360, 353, 351, 363), (363, 351, 347, 356), (348, 352, 350, 346), (353, 349, 347, 351), (350, 365, 354, 346), (355, 354, 366, 367), (363, 356, 371, 372), (352, 362, 365, 350), (362, 361, 364, 365), (361, 360, 363, 364), (348, 359, 362, 352), (359, 358, 361, 362), (358, 357, 360, 361), (346, 354, 359, 348), (354, 355, 358, 359), (355, 356, 357, 358), (369, 368, 384, 385), (354, 365, 369, 366), (364, 355, 367, 368), (365, 364, 368, 369), (368, 367, 375, 376), (364, 363, 372, 373), (356, 355, 370, 371), (355, 364, 373, 370), (377, 376, 375, 374), (381, 380, 379, 378), (370, 373, 381, 378), (371, 370, 386, 387), (366, 369, 377, 374), (372, 371, 379, 380), (366, 374, 390, 382), (367, 366, 382, 383), (382, 390, 406, 398), (394, 395, 411, 410), (395, 387, 403, 411), (392, 393, 409, 408), (374, 375, 391, 390), (372, 380, 396, 388), (373, 372, 388, 389), (375, 367, 383, 391), (376, 377, 393, 392), (368, 376, 392, 384), (377, 369, 385, 393), (381, 373, 389, 397), (378, 379, 395, 394), (370, 378, 394, 386), (380, 381, 397, 396), (379, 371, 387, 395), (406, 407, 423, 422), (413, 405, 421, 429), (405, 404, 420, 421), (409, 401, 417, 425), (396, 397, 413, 412), (383, 382, 398, 399), (388, 396, 412, 404), (391, 383, 399, 407), (385, 384, 400, 401), (384, 392, 408, 400), (387, 386, 402, 403), (393, 385, 401, 409), (389, 388, 404, 405), (397, 389, 405, 413), (390, 391, 407, 406), (386, 394, 410, 402), (417, 416, 84), (423, 415, 344), (420, 428, 86), (415, 414, 344), (402, 410, 426, 418), (408, 409, 425, 424), (411, 403, 419, 427), (410, 411, 427, 426), (398, 406, 422, 414), (412, 413, 429, 428), (399, 398, 414, 415), (404, 412, 428, 420), (407, 399, 415, 423), (401, 400, 416, 417), (400, 408, 424, 416), (403, 402, 418, 419), (416, 424, 84), (419, 418, 345), (425, 417, 84), (421, 420, 86), (429, 421, 86), (422, 423, 344), (418, 426, 345), (424, 425, 84), (427, 419, 345), (426, 427, 345), (414, 422, 344), (428, 429, 86)])
me_cube_003.use_remesh_preserve_volume = False
me_cube_003.use_remesh_preserve_attributes = False
me_cube_003.use_mirror_vertex_groups = False
me_cube_003.update()
me_cube = bpy.data.meshes.new('Cube')
me_cube.from_pydata([(-1.0, 1.0, -11.28), (-1.0, -1.0, -11.28), (1.0, -1.0, -11.28), (1.0, 1.0, -11.28), (-1.0, 1.0, -13.28), (-1.0, -1.0, -13.28), (1.0, -1.0, -13.28), (1.0, 1.0, -13.28), (-0.9329, 0.9329, -10.94), (-0.9329, -0.9329, -10.94), (0.9329, 0.9329, -10.94), (0.9329, -0.9329, -10.94), (-0.8092, 0.8092, -10.94), (-0.8092, -0.8092, -10.94), (0.8092, 0.8092, -10.94), (0.8092, -0.8092, -10.94), (-0.8092, 0.8092, -8.791), (-0.8092, -0.8092, -8.791), (0.8092, 0.8092, -8.791), (0.8092, -0.8092, -8.791), (-0.998, 0.998, -8.01), (-0.998, -0.998, -8.01), (0.998, 0.998, -8.01), (0.998, -0.998, -8.01), (-0.998, 0.998, -7.419), (-0.998, -0.998, -7.419), (0.998, 0.998, -7.419), (0.998, -0.998, -7.419), (-0.9982, 0.9982, -0.935), (-0.9982, -0.9982, -0.935), (0.9982, 0.9982, -0.935), (0.9982, -0.9982, -0.935), (-0.9982, 0.9982, -0.3109), (-0.9982, -0.9982, -0.3109), (0.9982, 0.9982, -0.3109), (0.9982, -0.9982, -0.3109), (-0.8049, 0.8049, 0.02134), (-0.8049, -0.8049, 0.02134), (0.8049, 0.8049, 0.02134), (0.8049, -0.8049, 0.02134), (-0.8049, 0.8049, 0.05498), (-0.8049, -0.8049, 0.05498), (0.8049, 0.8049, 0.05498), (0.8049, -0.8049, 0.05498), (-0.8992, 0.8992, -13.82), (-0.8992, -0.8992, -13.82), (0.8992, 0.8992, -13.82), (0.8992, -0.8992, -13.82), (-0.9465, 0.6709, -6.915), (-0.6709, 0.9465, -6.915), (-1.007, 1.007, -7.459), (-0.9465, -0.6709, -6.915), (-1.007, -1.007, -7.459), (-0.6709, -0.9465, -6.915), (0.6709, 0.9465, -6.915), (0.9465, 0.6709, -6.915), (1.007, 1.007, -7.459), (0.6709, -0.9465, -6.915), (1.007, -1.007, -7.459), (0.9465, -0.6709, -6.915), (-0.9703, 0.9703, -1.258), (-0.6709, 0.9465, -1.808), (-0.9465, 0.6709, -1.808), (-0.9465, -0.6709, -1.808), (-0.6709, -0.9465, -1.808), (-0.9703, -0.9703, -1.258), (0.9703, 0.9703, -1.258), (0.9465, 0.6709, -1.808), (0.6709, 0.9465, -1.808), (0.6709, -0.9465, -1.808), (0.9465, -0.6709, -1.808), (0.9703, -0.9703, -1.258), (-0.9465, -0.6709, -6.915), (-0.9465, 0.6709, -6.915), (-0.6709, 0.9465, -6.915), (0.6709, 0.9465, -6.915), (0.6709, -0.9465, -6.915), (-0.6709, -0.9465, -6.915), (0.9465, 0.6709, -6.915), (0.9465, -0.6709, -6.915), (-0.9465, 0.6709, -1.808), (-0.9465, -0.6709, -1.808), (0.6709, 0.9465, -1.808), (-0.6709, 0.9465, -1.808), (-0.6709, -0.9465, -1.808), (0.6709, -0.9465, -1.808), (0.9465, -0.6709, -1.808), (0.9465, 0.6709, -1.808), (-0.8814, -0.6248, -6.554), (-0.8814, 0.6248, -6.554), (-0.6248, 0.8814, -6.554), (0.6248, 0.8814, -6.554), (0.6248, -0.8814, -6.554), (-0.6248, -0.8814, -6.554), (0.8814, 0.6248, -6.554), (0.8814, -0.6248, -6.554), (-0.8814, 0.6248, -2.169), (-0.8814, -0.6248, -2.169), (0.6248, 0.8814, -2.169), (-0.6248, 0.8814, -2.169), (-0.6248, -0.8814, -2.169), (0.6248, -0.8814, -2.169), (0.8814, -0.6248, -2.169), (0.8814, 0.6248, -2.169)], [], [(0, 1, 9, 8), (7, 6, 47, 46), (0, 4, 5, 1), (1, 5, 6, 2), (2, 6, 7, 3), (4, 0, 3, 7), (9, 11, 15, 13), (2, 3, 10, 11), (1, 2, 11, 9), (3, 0, 8, 10), (13, 15, 19, 17), (8, 9, 13, 12), (11, 10, 14, 15), (10, 8, 12, 14), (19, 18, 22, 23), (12, 13, 17, 16), (15, 14, 18, 19), (14, 12, 16, 18), (21, 23, 27, 25), (18, 16, 20, 22), (17, 19, 23, 21), (16, 17, 21, 20), (64, 53, 77, 84), (20, 21, 25, 24), (23, 22, 26, 27), (22, 20, 24, 26), (60, 65, 29, 28), (63, 62, 80, 81), (24, 25, 52, 50), (27, 26, 56, 58), (71, 66, 30, 31), (51, 63, 81, 72), (25, 27, 58, 52), (26, 24, 50, 56), (31, 30, 34, 35), (66, 60, 28, 30), (65, 71, 31, 29), (34, 32, 36, 38), (30, 28, 32, 34), (29, 31, 35, 33), (28, 29, 33, 32), (37, 39, 43, 41), (33, 35, 39, 37), (32, 33, 37, 36), (35, 34, 38, 39), (40, 41, 43, 42), (36, 37, 41, 40), (39, 38, 42, 43), (38, 36, 40, 42), (44, 46, 47, 45), (4, 7, 46, 44), (6, 5, 45, 47), (5, 4, 44, 45), (48, 49, 50), (51, 52, 53), (54, 55, 56), (57, 58, 59), (60, 61, 62), (63, 64, 65), (66, 67, 68), (69, 70, 71), (50, 52, 51, 48), (49, 54, 56, 50), (52, 58, 57, 53), (58, 56, 55, 59), (62, 63, 65, 60), (60, 66, 68, 61), (64, 69, 71, 65), (70, 67, 66, 71), (54, 68, 67, 55), (69, 57, 59, 70), (48, 62, 61, 49), (63, 51, 53, 64), (59, 55, 78, 79), (85, 84, 100, 101), (74, 83, 99, 90), (83, 82, 98, 99), (80, 73, 89, 96), (48, 51, 72, 73), (68, 54, 75, 82), (54, 49, 74, 75), (55, 67, 87, 78), (57, 69, 85, 76), (61, 68, 82, 83), (70, 59, 79, 86), (69, 64, 84, 85), (53, 57, 76, 77), (62, 48, 73, 80), (49, 61, 83, 74), (67, 70, 86, 87), (91, 90, 99, 98), (95, 94, 103, 102), (93, 92, 101, 100), (89, 88, 97, 96), (72, 81, 97, 88), (87, 86, 102, 103), (73, 72, 88, 89), (84, 77, 93, 100), (82, 75, 91, 98), (75, 74, 90, 91), (78, 87, 103, 94), (77, 76, 92, 93), (76, 85, 101, 92), (79, 78, 94, 95), (86, 79, 95, 102), (81, 80, 96, 97)])
me_cube.materials.append(mat_material)
me_cube.use_remesh_preserve_volume = False
me_cube.use_remesh_preserve_attributes = False
me_cube.use_mirror_vertex_groups = False
me_cube.update()
me_cylinder_002 = bpy.data.meshes.new('Cylinder.002')
me_cylinder_002.from_pydata([(0.0, 1.0, -1.0), (0.0, 1.0, 1.0), (0.1951, 0.9808, -1.0), (0.1951, 0.9808, 1.0), (0.3827, 0.9239, -1.0), (0.3827, 0.9239, 1.0), (0.5556, 0.8315, -1.0), (0.5556, 0.8315, 1.0), (0.7071, 0.7071, -1.0), (0.7071, 0.7071, 1.0), (0.8315, 0.5556, -1.0), (0.8315, 0.5556, 1.0), (0.9239, 0.3827, -1.0), (0.9239, 0.3827, 1.0), (0.9808, 0.1951, -1.0), (0.9808, 0.1951, 1.0), (1.0, 7.55e-08, -1.0), (1.0, 7.55e-08, 1.0), (0.9808, -0.1951, -1.0), (0.9808, -0.1951, 1.0), (0.9239, -0.3827, -1.0), (0.9239, -0.3827, 1.0), (0.8315, -0.5556, -1.0), (0.8315, -0.5556, 1.0), (0.7071, -0.7071, -1.0), (0.7071, -0.7071, 1.0), (0.5556, -0.8315, -1.0), (0.5556, -0.8315, 1.0), (0.3827, -0.9239, -1.0), (0.3827, -0.9239, 1.0), (0.1951, -0.9808, -1.0), (0.1951, -0.9808, 1.0), (-3.258e-07, -1.0, -1.0), (-3.258e-07, -1.0, 1.0), (-0.1951, -0.9808, -1.0), (-0.1951, -0.9808, 1.0), (-0.3827, -0.9239, -1.0), (-0.3827, -0.9239, 1.0), (-0.5556, -0.8315, -1.0), (-0.5556, -0.8315, 1.0), (-0.7071, -0.7071, -1.0), (-0.7071, -0.7071, 1.0), (-0.8315, -0.5556, -1.0), (-0.8315, -0.5556, 1.0), (-0.9239, -0.3827, -1.0), (-0.9239, -0.3827, 1.0), (-0.9808, -0.1951, -1.0), (-0.9808, -0.1951, 1.0), (-1.0, 9.656e-07, -1.0), (-1.0, 9.656e-07, 1.0), (-0.9808, 0.1951, -1.0), (-0.9808, 0.1951, 1.0), (-0.9239, 0.3827, -1.0), (-0.9239, 0.3827, 1.0), (-0.8315, 0.5556, -1.0), (-0.8315, 0.5556, 1.0), (-0.7071, 0.7071, -1.0), (-0.7071, 0.7071, 1.0), (-0.5556, 0.8315, -1.0), (-0.5556, 0.8315, 1.0), (-0.3827, 0.9239, -1.0), (-0.3827, 0.9239, 1.0), (-0.1951, 0.9808, -1.0), (-0.1951, 0.9808, 1.0)], [], [(0, 1, 3, 2), (2, 3, 5, 4), (4, 5, 7, 6), (6, 7, 9, 8), (8, 9, 11, 10), (10, 11, 13, 12), (12, 13, 15, 14), (14, 15, 17, 16), (16, 17, 19, 18), (18, 19, 21, 20), (20, 21, 23, 22), (22, 23, 25, 24), (24, 25, 27, 26), (26, 27, 29, 28), (28, 29, 31, 30), (30, 31, 33, 32), (32, 33, 35, 34), (34, 35, 37, 36), (36, 37, 39, 38), (38, 39, 41, 40), (40, 41, 43, 42), (42, 43, 45, 44), (44, 45, 47, 46), (46, 47, 49, 48), (48, 49, 51, 50), (50, 51, 53, 52), (52, 53, 55, 54), (54, 55, 57, 56), (56, 57, 59, 58), (58, 59, 61, 60), (3, 1, 63, 61, 59, 57, 55, 53, 51, 49, 47, 45, 43, 41, 39, 37, 35, 33, 31, 29, 27, 25, 23, 21, 19, 17, 15, 13, 11, 9, 7, 5), (60, 61, 63, 62), (62, 63, 1, 0), (0, 2, 4, 6, 8, 10, 12, 14, 16, 18, 20, 22, 24, 26, 28, 30, 32, 34, 36, 38, 40, 42, 44, 46, 48, 50, 52, 54, 56, 58, 60, 62)])
me_cylinder_002.use_remesh_preserve_volume = False
me_cylinder_002.use_remesh_preserve_attributes = False
me_cylinder_002.use_mirror_vertex_groups = False
me_cylinder_002.update()
me_cylinder_003 = bpy.data.meshes.new('Cylinder.003')
me_cylinder_003.from_pydata([(0.0, 1.0, -1.0), (0.0, 1.0, 1.0), (0.1951, 0.9808, -1.0), (0.1951, 0.9808, 1.0), (0.3827, 0.9239, -1.0), (0.3827, 0.9239, 1.0), (0.5556, 0.8315, -1.0), (0.5556, 0.8315, 1.0), (0.7071, 0.7071, -1.0), (0.7071, 0.7071, 1.0), (0.8315, 0.5556, -1.0), (0.8315, 0.5556, 1.0), (0.9239, 0.3827, -1.0), (0.9239, 0.3827, 1.0), (0.9808, 0.1951, -1.0), (0.9808, 0.1951, 1.0), (1.0, 7.55e-08, -1.0), (1.0, 7.55e-08, 1.0), (0.9808, -0.1951, -1.0), (0.9808, -0.1951, 1.0), (0.9239, -0.3827, -1.0), (0.9239, -0.3827, 1.0), (0.8315, -0.5556, -1.0), (0.8315, -0.5556, 1.0), (0.7071, -0.7071, -1.0), (0.7071, -0.7071, 1.0), (0.5556, -0.8315, -1.0), (0.5556, -0.8315, 1.0), (0.3827, -0.9239, -1.0), (0.3827, -0.9239, 1.0), (0.1951, -0.9808, -1.0), (0.1951, -0.9808, 1.0), (-3.258e-07, -1.0, -1.0), (-3.258e-07, -1.0, 1.0), (-0.1951, -0.9808, -1.0), (-0.1951, -0.9808, 1.0), (-0.3827, -0.9239, -1.0), (-0.3827, -0.9239, 1.0), (-0.5556, -0.8315, -1.0), (-0.5556, -0.8315, 1.0), (-0.7071, -0.7071, -1.0), (-0.7071, -0.7071, 1.0), (-0.8315, -0.5556, -1.0), (-0.8315, -0.5556, 1.0), (-0.9239, -0.3827, -1.0), (-0.9239, -0.3827, 1.0), (-0.9808, -0.1951, -1.0), (-0.9808, -0.1951, 1.0), (-1.0, 9.656e-07, -1.0), (-1.0, 9.656e-07, 1.0), (-0.9808, 0.1951, -1.0), (-0.9808, 0.1951, 1.0), (-0.9239, 0.3827, -1.0), (-0.9239, 0.3827, 1.0), (-0.8315, 0.5556, -1.0), (-0.8315, 0.5556, 1.0), (-0.7071, 0.7071, -1.0), (-0.7071, 0.7071, 1.0), (-0.5556, 0.8315, -1.0), (-0.5556, 0.8315, 1.0), (-0.3827, 0.9239, -1.0), (-0.3827, 0.9239, 1.0), (-0.1951, 0.9808, -1.0), (-0.1951, 0.9808, 1.0)], [], [(0, 1, 3, 2), (2, 3, 5, 4), (4, 5, 7, 6), (6, 7, 9, 8), (8, 9, 11, 10), (10, 11, 13, 12), (12, 13, 15, 14), (14, 15, 17, 16), (16, 17, 19, 18), (18, 19, 21, 20), (20, 21, 23, 22), (22, 23, 25, 24), (24, 25, 27, 26), (26, 27, 29, 28), (28, 29, 31, 30), (30, 31, 33, 32), (32, 33, 35, 34), (34, 35, 37, 36), (36, 37, 39, 38), (38, 39, 41, 40), (40, 41, 43, 42), (42, 43, 45, 44), (44, 45, 47, 46), (46, 47, 49, 48), (48, 49, 51, 50), (50, 51, 53, 52), (52, 53, 55, 54), (54, 55, 57, 56), (56, 57, 59, 58), (58, 59, 61, 60), (3, 1, 63, 61, 59, 57, 55, 53, 51, 49, 47, 45, 43, 41, 39, 37, 35, 33, 31, 29, 27, 25, 23, 21, 19, 17, 15, 13, 11, 9, 7, 5), (60, 61, 63, 62), (62, 63, 1, 0), (0, 2, 4, 6, 8, 10, 12, 14, 16, 18, 20, 22, 24, 26, 28, 30, 32, 34, 36, 38, 40, 42, 44, 46, 48, 50, 52, 54, 56, 58, 60, 62)])
me_cylinder_003.use_remesh_preserve_volume = False
me_cylinder_003.use_remesh_preserve_attributes = False
me_cylinder_003.use_mirror_vertex_groups = False
me_cylinder_003.update()
me_cylinder_004 = bpy.data.meshes.new('Cylinder.004')
me_cylinder_004.from_pydata([(0.0, 1.0, -1.0), (0.0, 1.0, 1.0), (0.1951, 0.9808, -1.0), (0.1951, 0.9808, 1.0), (0.3827, 0.9239, -1.0), (0.3827, 0.9239, 1.0), (0.5556, 0.8315, -1.0), (0.5556, 0.8315, 1.0), (0.7071, 0.7071, -1.0), (0.7071, 0.7071, 1.0), (0.8315, 0.5556, -1.0), (0.8315, 0.5556, 1.0), (0.9239, 0.3827, -1.0), (0.9239, 0.3827, 1.0), (0.9808, 0.1951, -1.0), (0.9808, 0.1951, 1.0), (1.0, 7.55e-08, -1.0), (1.0, 7.55e-08, 1.0), (0.9808, -0.1951, -1.0), (0.9808, -0.1951, 1.0), (0.9239, -0.3827, -1.0), (0.9239, -0.3827, 1.0), (0.8315, -0.5556, -1.0), (0.8315, -0.5556, 1.0), (0.7071, -0.7071, -1.0), (0.7071, -0.7071, 1.0), (0.5556, -0.8315, -1.0), (0.5556, -0.8315, 1.0), (0.3827, -0.9239, -1.0), (0.3827, -0.9239, 1.0), (0.1951, -0.9808, -1.0), (0.1951, -0.9808, 1.0), (-3.258e-07, -1.0, -1.0), (-3.258e-07, -1.0, 1.0), (-0.1951, -0.9808, -1.0), (-0.1951, -0.9808, 1.0), (-0.3827, -0.9239, -1.0), (-0.3827, -0.9239, 1.0), (-0.5556, -0.8315, -1.0), (-0.5556, -0.8315, 1.0), (-0.7071, -0.7071, -1.0), (-0.7071, -0.7071, 1.0), (-0.8315, -0.5556, -1.0), (-0.8315, -0.5556, 1.0), (-0.9239, -0.3827, -1.0), (-0.9239, -0.3827, 1.0), (-0.9808, -0.1951, -1.0), (-0.9808, -0.1951, 1.0), (-1.0, 9.656e-07, -1.0), (-1.0, 9.656e-07, 1.0), (-0.9808, 0.1951, -1.0), (-0.9808, 0.1951, 1.0), (-0.9239, 0.3827, -1.0), (-0.9239, 0.3827, 1.0), (-0.8315, 0.5556, -1.0), (-0.8315, 0.5556, 1.0), (-0.7071, 0.7071, -1.0), (-0.7071, 0.7071, 1.0), (-0.5556, 0.8315, -1.0), (-0.5556, 0.8315, 1.0), (-0.3827, 0.9239, -1.0), (-0.3827, 0.9239, 1.0), (-0.1951, 0.9808, -1.0), (-0.1951, 0.9808, 1.0)], [], [(0, 1, 3, 2), (2, 3, 5, 4), (4, 5, 7, 6), (6, 7, 9, 8), (8, 9, 11, 10), (10, 11, 13, 12), (12, 13, 15, 14), (14, 15, 17, 16), (16, 17, 19, 18), (18, 19, 21, 20), (20, 21, 23, 22), (22, 23, 25, 24), (24, 25, 27, 26), (26, 27, 29, 28), (28, 29, 31, 30), (30, 31, 33, 32), (32, 33, 35, 34), (34, 35, 37, 36), (36, 37, 39, 38), (38, 39, 41, 40), (40, 41, 43, 42), (42, 43, 45, 44), (44, 45, 47, 46), (46, 47, 49, 48), (48, 49, 51, 50), (50, 51, 53, 52), (52, 53, 55, 54), (54, 55, 57, 56), (56, 57, 59, 58), (58, 59, 61, 60), (3, 1, 63, 61, 59, 57, 55, 53, 51, 49, 47, 45, 43, 41, 39, 37, 35, 33, 31, 29, 27, 25, 23, 21, 19, 17, 15, 13, 11, 9, 7, 5), (60, 61, 63, 62), (62, 63, 1, 0), (0, 2, 4, 6, 8, 10, 12, 14, 16, 18, 20, 22, 24, 26, 28, 30, 32, 34, 36, 38, 40, 42, 44, 46, 48, 50, 52, 54, 56, 58, 60, 62)])
me_cylinder_004.use_remesh_preserve_volume = False
me_cylinder_004.use_remesh_preserve_attributes = False
me_cylinder_004.use_mirror_vertex_groups = False
me_cylinder_004.update()

# ---- objects
ob_cylinder_001 = bpy.data.objects.new('Cylinder.001', me_cylinder_001)
ob_cylinder = bpy.data.objects.new('Cylinder', me_cylinder)
ob_empty = bpy.data.objects.new('Empty', None)
ob_cube_001 = bpy.data.objects.new('Cube.001', me_cube_003)
ob_cube = bpy.data.objects.new('Cube', me_cube)
ob_lamp = bpy.data.objects.new('Lamp', light_lamp)
ob_camera = bpy.data.objects.new('Camera', cam_camera)
ob_cylinder_002 = bpy.data.objects.new('Cylinder.002', me_cylinder_002)
ob_cylinder_003 = bpy.data.objects.new('Cylinder.003', me_cylinder_003)
ob_cylinder_004 = bpy.data.objects.new('Cylinder.004', me_cylinder_004)

# ---- transforms, parenting, visibility, modifiers, constraints
ob_cylinder_001.location = (-0.05219, 0.008492, 3.15)
ob_cylinder_001.rotation_euler = (1.324, -0.0, 0.0)
ob_cylinder_001.scale = (0.1399, 0.1399, 0.4831)
ob_cylinder_001.lineart.crease_threshold = 0.0
ob_cylinder.location = (0.0, 0.0, 2.461)
ob_cylinder.scale = (0.4085, 0.4085, 0.4085)
ob_cylinder.lineart.crease_threshold = 0.0
ob_empty.location = (0.0, 0.0, 0.0)
ob_empty.rotation_euler = (0.0, 0.0, 1.265)
ob_empty.empty_image_offset = (0.0, 0.0)
ob_empty.lineart.crease_threshold = 0.0
ob_cube_001.location = (0.0, 0.0, 0.0)
ob_cube_001.lineart.crease_threshold = 0.0
ob_cube.location = (0.0, 0.0, 0.0)
ob_cube.scale = (0.5721, 0.5721, -0.193)
ob_cube.lock_rotations_4d = False
ob_cube.empty_display_type = 'ARROWS'
ob_cube.lineart.crease_threshold = 0.0
ob_lamp.location = (4.076, 1.005, 5.904)
ob_lamp.rotation_euler = (0.6503, 0.05522, 1.866)
ob_lamp.lock_rotations_4d = False
ob_lamp.empty_display_type = 'ARROWS'
ob_lamp.color = (0.0, 0.0, 0.0, 0.0)
ob_lamp.lineart.crease_threshold = 0.0
ob_camera.location = (7.481, -6.508, 5.344)
ob_camera.rotation_euler = (1.109, 0.0, 0.8149)
ob_camera.lock_rotations_4d = False
ob_camera.empty_display_type = 'ARROWS'
ob_camera.color = (0.0, 0.0, 0.0, 0.0)
ob_camera.display_type = 'WIRE'
ob_camera.lineart.crease_threshold = 0.0
ob_cylinder_002.location = (-0.05219, 0.008492, 3.186)
ob_cylinder_002.rotation_euler = (1.893, -0.1378, -1.023)
ob_cylinder_002.scale = (0.1399, 0.1399, 0.4831)
ob_cylinder_002.lineart.crease_threshold = 0.0
ob_cylinder_003.location = (-0.2102, 0.116, 3.342)
ob_cylinder_003.rotation_euler = (0.575, 0.6584, 0.284)
ob_cylinder_003.scale = (0.1399, 0.1399, 0.4831)
ob_cylinder_003.lineart.crease_threshold = 0.0
ob_cylinder_004.location = (0.1886, -0.1766, 3.342)
ob_cylinder_004.rotation_euler = (-2.177, 0.968, -1.841)
ob_cylinder_004.scale = (0.1399, 0.1399, 0.4831)
ob_cylinder_004.lineart.crease_threshold = 0.0

# ---- collection membership
col_collection_1.objects.link(ob_cylinder_001)
col_collection_1.objects.link(ob_cylinder)
col_collection_1.objects.link(ob_empty)
col_collection_1.objects.link(ob_cube_001)
col_collection_1.objects.link(ob_cube)
col_collection_1.objects.link(ob_lamp)
col_collection_1.objects.link(ob_camera)
col_collection_1.objects.link(ob_cylinder_002)
col_collection_1.objects.link(ob_cylinder_003)
col_collection_1.objects.link(ob_cylinder_004)

# ---- scene / render settings (as saved in the file)
scene.camera = ob_camera
scene.frame_start = 1; scene.frame_end = 250; scene.frame_set(1)
scene.render.engine = 'BLENDER_EEVEE_NEXT'
scene.render.resolution_percentage = 50
scene.render.dither_intensity = 0.0
scene.cycles.use_denoising = False
scene.cycles.samples = 128
scene.cycles.sampling_pattern = 'TABULATED_SOBOL'
scene.cycles.use_adaptive_sampling = False
scene.cycles.use_light_tree = False
scene.cycles.blur_glossy = 0.0
scene.cycles.sample_clamp_indirect = 0.0
scene.view_settings.view_transform = 'Standard'
bpy.context.view_layer.update()
